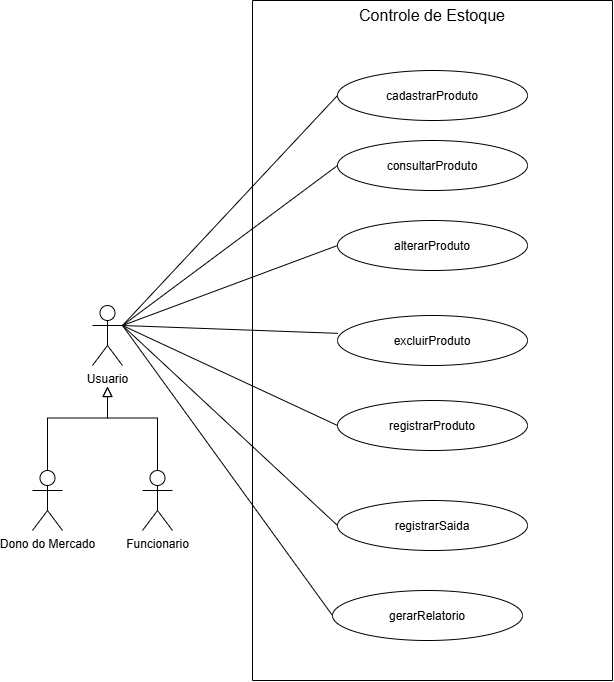

The diagram above was exported from draw.io. Its source (the exported page's mxGraphModel, read from the mxfile embedded in the PNG):
<mxGraphModel dx="833" dy="998" grid="1" gridSize="10" guides="1" tooltips="1" connect="1" arrows="1" fold="1" page="1" pageScale="1" pageWidth="827" pageHeight="1169" math="0" shadow="0">
  <root>
    <mxCell id="0" />
    <mxCell id="1" parent="0" />
    <mxCell id="hdXZ2c4n-LqIGlejSqOL-14" edge="1" parent="1" source="hdXZ2c4n-LqIGlejSqOL-2" style="edgeStyle=orthogonalEdgeStyle;rounded=0;orthogonalLoop=1;jettySize=auto;html=1;exitX=0.5;exitY=0;exitDx=0;exitDy=0;exitPerimeter=0;fontSize=12;defaultLabelBackgroundColor=page;startSize=8;endSize=8;endArrow=block;endFill=0;" target="hdXZ2c4n-LqIGlejSqOL-6">
      <mxGeometry relative="1" as="geometry" />
    </mxCell>
    <mxCell id="hdXZ2c4n-LqIGlejSqOL-2" parent="1" style="shape=umlActor;verticalLabelPosition=bottom;verticalAlign=top;html=1;outlineConnect=0;labelPerimeter=1;" value="Funcionario" vertex="1">
      <mxGeometry height="60" width="30" x="150" y="550" as="geometry" />
    </mxCell>
    <mxCell id="hdXZ2c4n-LqIGlejSqOL-3" parent="1" style="swimlane;startSize=0;" value="" vertex="1">
      <mxGeometry height="680" width="360" x="260" y="80" as="geometry" />
    </mxCell>
    <mxCell id="hdXZ2c4n-LqIGlejSqOL-4" parent="hdXZ2c4n-LqIGlejSqOL-3" style="text;html=1;whiteSpace=wrap;strokeColor=none;fillColor=none;align=center;verticalAlign=middle;rounded=0;fontSize=16;" value="Controle de Estoque" vertex="1">
      <mxGeometry height="30" width="180" x="90" as="geometry" />
    </mxCell>
    <mxCell id="hdXZ2c4n-LqIGlejSqOL-15" parent="hdXZ2c4n-LqIGlejSqOL-3" style="ellipse;whiteSpace=wrap;html=1;shapeInside=1;" value="cadastrarProduto" vertex="1">
      <mxGeometry height="50" width="190" x="85" y="70" as="geometry" />
    </mxCell>
    <mxCell id="hdXZ2c4n-LqIGlejSqOL-16" parent="hdXZ2c4n-LqIGlejSqOL-3" style="ellipse;whiteSpace=wrap;html=1;shapeInside=1;" value="consultarProduto" vertex="1">
      <mxGeometry height="50" width="190" x="85" y="140" as="geometry" />
    </mxCell>
    <mxCell id="hdXZ2c4n-LqIGlejSqOL-17" parent="hdXZ2c4n-LqIGlejSqOL-3" style="ellipse;whiteSpace=wrap;html=1;shapeInside=1;" value="alterarProduto" vertex="1">
      <mxGeometry height="50" width="190" x="85" y="220" as="geometry" />
    </mxCell>
    <mxCell id="hdXZ2c4n-LqIGlejSqOL-18" parent="hdXZ2c4n-LqIGlejSqOL-3" style="ellipse;whiteSpace=wrap;html=1;shapeInside=1;" value="excluirProduto" vertex="1">
      <mxGeometry height="50" width="190" x="85" y="315" as="geometry" />
    </mxCell>
    <mxCell id="hdXZ2c4n-LqIGlejSqOL-22" parent="hdXZ2c4n-LqIGlejSqOL-3" style="ellipse;whiteSpace=wrap;html=1;shapeInside=1;" value="registrarProduto" vertex="1">
      <mxGeometry height="50" width="190" x="85" y="400" as="geometry" />
    </mxCell>
    <mxCell id="hdXZ2c4n-LqIGlejSqOL-21" parent="hdXZ2c4n-LqIGlejSqOL-3" style="ellipse;whiteSpace=wrap;html=1;shapeInside=1;" value="registrarSaida" vertex="1">
      <mxGeometry height="50" width="190" x="85" y="500" as="geometry" />
    </mxCell>
    <mxCell id="hdXZ2c4n-LqIGlejSqOL-23" parent="hdXZ2c4n-LqIGlejSqOL-3" style="ellipse;whiteSpace=wrap;html=1;shapeInside=1;" value="gerarRelatorio" vertex="1">
      <mxGeometry height="50" width="190" x="80" y="590" as="geometry" />
    </mxCell>
    <mxCell id="hdXZ2c4n-LqIGlejSqOL-13" edge="1" parent="1" source="hdXZ2c4n-LqIGlejSqOL-5" style="edgeStyle=orthogonalEdgeStyle;rounded=0;orthogonalLoop=1;jettySize=auto;html=1;exitX=0.5;exitY=0;exitDx=0;exitDy=0;exitPerimeter=0;fontSize=12;defaultLabelBackgroundColor=page;startSize=8;endSize=8;endArrow=block;endFill=0;" target="hdXZ2c4n-LqIGlejSqOL-6">
      <mxGeometry relative="1" as="geometry" />
    </mxCell>
    <mxCell id="hdXZ2c4n-LqIGlejSqOL-5" parent="1" style="shape=umlActor;verticalLabelPosition=bottom;verticalAlign=top;html=1;outlineConnect=0;labelPerimeter=1;" value="Dono do Mercado" vertex="1">
      <mxGeometry height="60" width="30" x="40" y="550" as="geometry" />
    </mxCell>
    <mxCell id="hdXZ2c4n-LqIGlejSqOL-25" edge="1" parent="1" source="hdXZ2c4n-LqIGlejSqOL-6" style="edgeStyle=none;curved=1;rounded=0;curveGeometry=1;orthogonalLoop=1;jettySize=auto;html=1;exitX=1;exitY=0.3333333333333333;exitDx=0;exitDy=0;exitPerimeter=0;entryX=0;entryY=0.5;entryDx=0;entryDy=0;fontSize=12;defaultLabelBackgroundColor=page;startSize=8;endSize=8;endArrow=none;endFill=0;" target="hdXZ2c4n-LqIGlejSqOL-15">
      <mxGeometry relative="1" as="geometry" />
    </mxCell>
    <mxCell id="hdXZ2c4n-LqIGlejSqOL-26" edge="1" parent="1" source="hdXZ2c4n-LqIGlejSqOL-6" style="edgeStyle=none;curved=1;rounded=0;curveGeometry=1;orthogonalLoop=1;jettySize=auto;html=1;exitX=1;exitY=0.3333333333333333;exitDx=0;exitDy=0;exitPerimeter=0;entryX=0;entryY=0.5;entryDx=0;entryDy=0;fontSize=12;defaultLabelBackgroundColor=page;startSize=8;endSize=8;endArrow=none;endFill=0;" target="hdXZ2c4n-LqIGlejSqOL-16">
      <mxGeometry relative="1" as="geometry" />
    </mxCell>
    <mxCell id="hdXZ2c4n-LqIGlejSqOL-27" edge="1" parent="1" source="hdXZ2c4n-LqIGlejSqOL-6" style="edgeStyle=none;curved=1;rounded=0;curveGeometry=1;orthogonalLoop=1;jettySize=auto;html=1;exitX=1;exitY=0.3333333333333333;exitDx=0;exitDy=0;exitPerimeter=0;entryX=0;entryY=0.5;entryDx=0;entryDy=0;fontSize=12;defaultLabelBackgroundColor=page;startSize=8;endSize=8;endArrow=none;endFill=0;" target="hdXZ2c4n-LqIGlejSqOL-17">
      <mxGeometry relative="1" as="geometry" />
    </mxCell>
    <mxCell id="hdXZ2c4n-LqIGlejSqOL-29" edge="1" parent="1" source="hdXZ2c4n-LqIGlejSqOL-6" style="edgeStyle=none;curved=1;rounded=0;curveGeometry=1;orthogonalLoop=1;jettySize=auto;html=1;exitX=1;exitY=0.3333333333333333;exitDx=0;exitDy=0;exitPerimeter=0;entryX=0;entryY=0.5;entryDx=0;entryDy=0;fontSize=12;defaultLabelBackgroundColor=page;startSize=8;endSize=8;endArrow=none;endFill=0;" target="hdXZ2c4n-LqIGlejSqOL-22">
      <mxGeometry relative="1" as="geometry" />
    </mxCell>
    <mxCell id="hdXZ2c4n-LqIGlejSqOL-34" edge="1" parent="1" source="hdXZ2c4n-LqIGlejSqOL-6" style="edgeStyle=none;curved=1;rounded=0;curveGeometry=1;orthogonalLoop=1;jettySize=auto;html=1;exitX=1;exitY=0.3333333333333333;exitDx=0;exitDy=0;exitPerimeter=0;entryX=0;entryY=0.5;entryDx=0;entryDy=0;fontSize=12;defaultLabelBackgroundColor=page;startSize=8;endSize=8;endArrow=none;endFill=0;" target="hdXZ2c4n-LqIGlejSqOL-21">
      <mxGeometry relative="1" as="geometry" />
    </mxCell>
    <mxCell id="hdXZ2c4n-LqIGlejSqOL-35" edge="1" parent="1" source="hdXZ2c4n-LqIGlejSqOL-6" style="edgeStyle=none;curved=1;rounded=0;curveGeometry=1;orthogonalLoop=1;jettySize=auto;html=1;exitX=1;exitY=0.3333333333333333;exitDx=0;exitDy=0;exitPerimeter=0;entryX=0;entryY=0.5;entryDx=0;entryDy=0;fontSize=12;defaultLabelBackgroundColor=page;startSize=8;endSize=8;endArrow=none;endFill=0;" target="hdXZ2c4n-LqIGlejSqOL-23">
      <mxGeometry relative="1" as="geometry" />
    </mxCell>
    <mxCell id="hdXZ2c4n-LqIGlejSqOL-6" parent="1" style="shape=umlActor;verticalLabelPosition=bottom;verticalAlign=top;html=1;outlineConnect=0;labelPerimeter=1;" value="Usuario" vertex="1">
      <mxGeometry height="60" width="30" x="100" y="385" as="geometry" />
    </mxCell>
    <mxCell id="hdXZ2c4n-LqIGlejSqOL-28" edge="1" parent="1" source="hdXZ2c4n-LqIGlejSqOL-6" style="edgeStyle=none;curved=1;rounded=0;curveGeometry=1;orthogonalLoop=1;jettySize=auto;html=1;exitX=1;exitY=0.3333333333333333;exitDx=0;exitDy=0;exitPerimeter=0;entryX=0.002;entryY=0.357;entryDx=0;entryDy=0;entryPerimeter=0;fontSize=12;defaultLabelBackgroundColor=page;startSize=8;endSize=8;endArrow=none;endFill=0;" target="hdXZ2c4n-LqIGlejSqOL-18">
      <mxGeometry relative="1" as="geometry" />
    </mxCell>
  </root>
</mxGraphModel>